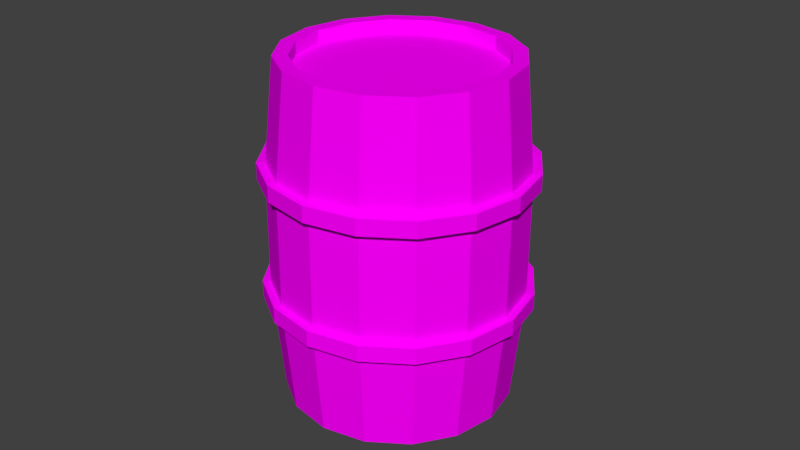 # Source: Barrel.blend  (saved by Blender 2.79.0; exported with 4.5.12 LTS)
import bpy
from mathutils import Matrix  # noqa: F401  (used for matrix-valued properties, if any)

bpy.ops.wm.read_factory_settings(use_empty=True)
scene = bpy.context.scene
scene.name = 'Scene'

# ---- collections
col_collection_1 = bpy.data.collections.new('Collection 1'); scene.collection.children.link(col_collection_1)

# ---- images (referenced by path relative to the original .blend; pixels are not part of the script)
import os
ASSET_DIR = os.environ.get("B2B_ASSET_DIR", "")  # directory of the original .blend (textures are referenced by path, not embedded)
HERE = os.path.dirname(os.path.abspath(__file__))  # packed textures are extracted next to this script under _unpacked/

def load_image(name, relpath, width, height, colorspace="sRGB"):
    """Load a texture the original file referenced (path relative to the .blend, or extracted next to this script)."""
    p = next((c for c in (os.path.join(HERE, relpath), os.path.join(ASSET_DIR, relpath)) if relpath and os.path.exists(c)), "")
    if p:
        img = bpy.data.images.load(p, check_existing=True)
        img.name = name
    else:  # same state as the original file: an image datablock whose file is absent (Cycles renders it pink)
        img = bpy.data.images.new(name, width, height)
        img.source = "FILE"
        img.filepath = "//" + (relpath or name)
    img.colorspace_settings.name = colorspace
    return img
img_barrel = load_image('Barrel', 'Barrel.png', 1024, 1024, 'sRGB')

# ---- materials (node trees are filled in below, after node groups)
mat_barrel = bpy.data.materials.new('Barrel')
mat_barrel.alpha_threshold = 0.0
mat_barrel.diffuse_color = (0.359, 0.205, 0.091, 1.0)
mat_barrel.roughness = 0.5

# ---- material node trees
mat_barrel.use_nodes = True; mat_barrel.node_tree.nodes.clear()
_N = mat_barrel.node_tree.nodes; _L = mat_barrel.node_tree.links
n0 = _N.new('ShaderNodeOutputMaterial'); n0.name = 'Material Output'; n0.location = (300, 300)
n1 = _N.new('ShaderNodeBsdfDiffuse'); n1.name = 'Diffuse BSDF'; n1.location = (81, 306)
n2 = _N.new('ShaderNodeTexImage'); n2.name = 'Image Texture'; n2.location = (-126, 354)
n2.width = 140
n2.image = img_barrel
_L.new(n1.outputs[0], n0.inputs[0])
_L.new(n2.outputs[0], n1.inputs[0])
n0.is_active_output = True

# ---- world
world_world = bpy.data.worlds.new('World'); scene.world = world_world
world_world.color = (0.05088, 0.05088, 0.05088)
world_world.use_sun_shadow = False
world_world.sun_shadow_jitter_overblur = 0.0
world_world.cycles.sampling_method = 'MANUAL'

# ---- meshes
me_cylinder = bpy.data.meshes.new('Cylinder')
me_cylinder.from_pydata([(-0.966, -0.2929, 0.02079), (-0.7813, -0.6365, 0.02666), (-0.4792, -0.8833, 0.02933), (-0.1056, -0.9959, 0.0284), (0.2826, -0.957, 0.02401), (0.6263, -0.7726, 0.01683), (0.8731, -0.4707, 0.007953), (0.9856, -0.0973, -0.001272), (0.9465, 0.2907, -0.00944), (0.7618, 0.6343, -0.01531), (0.4597, 0.8812, -0.01798), (0.08606, 0.9937, -0.01705), (-0.3021, 0.9548, -0.01266), (-0.6458, 0.7704, -0.005482), (-0.8926, 0.4685, 0.003396), (-1.005, 0.09514, 0.01262), (-1.042, -0.2885, 0.6576), (-0.8398, -0.664, 0.664), (-0.5097, -0.9337, 0.6669), (-0.1014, -1.057, 0.6659), (0.3227, -1.014, 0.6611), (0.6983, -0.8127, 0.6532), (0.968, -0.4828, 0.6435), (1.091, -0.07482, 0.6334), (1.048, 0.3492, 0.6245), (0.8463, 0.7246, 0.6181), (0.5162, 0.9944, 0.6152), (0.108, 1.117, 0.6162), (-0.3162, 1.075, 0.621), (-0.6917, 0.8733, 0.6288), (-0.9615, 0.5434, 0.6385), (-1.084, 0.1355, 0.6486), (-0.8446, -0.2558, 0.01887), (-0.6833, -0.5558, 0.02399), (-0.4196, -0.7713, 0.02633), (-0.09341, -0.8696, 0.02551), (0.2455, -0.8356, 0.02168), (0.5455, -0.6746, 0.01542), (0.761, -0.4111, 0.007664), (0.8592, -0.08508, -0.0003903), (0.8251, 0.2537, -0.007521), (0.6638, 0.5536, -0.01264), (0.4001, 0.7692, -0.01498), (0.0739, 0.8674, -0.01417), (-0.265, 0.8335, -0.01033), (-0.565, 0.6724, -0.004066), (-0.7805, 0.4089, 0.003685), (-0.8787, 0.08292, 0.01174), (-0.8446, -0.2558, 0.01887), (-0.6833, -0.5558, 0.02399), (-0.4196, -0.7713, 0.02633), (-0.09341, -0.8696, 0.02551), (0.2455, -0.8356, 0.02168), (0.5455, -0.6746, 0.01542), (0.761, -0.4111, 0.007664), (0.8592, -0.08508, -0.0003903), (0.8251, 0.2537, -0.007521), (0.6638, 0.5536, -0.01264), (0.4001, 0.7692, -0.01498), (0.0739, 0.8674, -0.01417), (-0.265, 0.8335, -0.01033), (-0.565, 0.6724, -0.004066), (-0.7805, 0.4089, 0.003685), (-0.8787, 0.08292, 0.01174), (-0.8446, -0.2558, 0.01887), (-0.6833, -0.5558, 0.02399), (-0.4196, -0.7713, 0.02633), (-0.09341, -0.8696, 0.02551), (0.2455, -0.8356, 0.02168), (0.5455, -0.6746, 0.01542), (0.761, -0.4111, 0.007664), (0.8592, -0.08508, -0.0003903), (0.8251, 0.2537, -0.007521), (0.6638, 0.5536, -0.01264), (0.4001, 0.7692, -0.01498), (0.0739, 0.8674, -0.01417), (-0.265, 0.8335, -0.01033), (-0.565, 0.6724, -0.004066), (-0.7805, 0.4089, 0.003685), (-0.8787, 0.08292, 0.01174), (-0.843, -0.2522, 0.09333), (-0.6818, -0.5521, 0.09846), (-0.418, -0.7677, 0.1008), (-0.09188, -0.8659, 0.09998), (0.247, -0.8319, 0.09615), (0.5471, -0.6709, 0.08988), (0.7626, -0.4074, 0.08213), (0.8607, -0.0814, 0.07407), (0.8266, 0.2574, 0.06694), (0.6654, 0.5573, 0.06182), (0.4016, 0.7729, 0.05949), (0.07542, 0.8711, 0.0603), (-0.2635, 0.8371, 0.06413), (-0.5635, 0.6761, 0.0704), (-0.779, 0.4126, 0.07815), (-0.8772, 0.0866, 0.0862), (-0.925, -0.1941, 2.02), (-0.7404, -0.5377, 2.025), (-0.4382, -0.7846, 2.028), (-0.06463, -0.8971, 2.027), (0.3235, -0.8582, 2.023), (0.6672, -0.6738, 2.016), (0.9141, -0.3719, 2.007), (1.026, 0.001487, 1.997), (0.9874, 0.3895, 1.989), (0.8027, 0.7331, 1.983), (0.5006, 0.98, 1.981), (0.127, 1.093, 1.982), (-0.2612, 1.054, 1.986), (-0.6049, 0.8692, 1.993), (-0.8517, 0.5673, 2.002), (-0.9641, 0.1939, 2.011), (-1.027, -0.2525, 1.386), (-0.8249, -0.628, 1.392), (-0.4948, -0.8977, 1.395), (-0.08653, -1.021, 1.394), (0.3376, -0.9782, 1.389), (0.7132, -0.7767, 1.381), (0.9829, -0.4468, 1.372), (1.106, -0.03884, 1.361), (1.063, 0.3852, 1.353), (0.8612, 0.7606, 1.346), (0.5311, 1.03, 1.343), (0.1229, 1.153, 1.344), (-0.3013, 1.111, 1.349), (-0.6768, 0.9093, 1.357), (-0.9465, 0.5794, 1.367), (-1.069, 0.1714, 1.377), (-0.8036, -0.157, 2.018), (-0.6424, -0.457, 2.023), (-0.3786, -0.6725, 2.025), (-0.05247, -0.7708, 2.024), (0.2864, -0.7368, 2.02), (0.5865, -0.5758, 2.014), (0.802, -0.3123, 2.006), (0.9001, 0.0137, 1.998), (0.866, 0.3525, 1.991), (0.7048, 0.6524, 1.986), (0.441, 0.868, 1.984), (0.1148, 0.9662, 1.985), (-0.2241, 0.9323, 1.988), (-0.5241, 0.7712, 1.995), (-0.7396, 0.5077, 2.002), (-0.8378, 0.1817, 2.01), (-0.8036, -0.157, 2.018), (-0.6424, -0.457, 2.023), (-0.3786, -0.6725, 2.025), (-0.05247, -0.7708, 2.024), (0.2864, -0.7368, 2.02), (0.5865, -0.5758, 2.014), (0.802, -0.3123, 2.006), (0.9001, 0.0137, 1.998), (0.866, 0.3525, 1.991), (0.7048, 0.6524, 1.986), (0.441, 0.868, 1.984), (0.1148, 0.9662, 1.985), (-0.2241, 0.9323, 1.988), (-0.5241, 0.7712, 1.995), (-0.7396, 0.5077, 2.002), (-0.8378, 0.1817, 2.01), (-0.8036, -0.157, 2.018), (-0.6424, -0.457, 2.023), (-0.3786, -0.6725, 2.025), (-0.05247, -0.7708, 2.024), (0.2864, -0.7368, 2.02), (0.5865, -0.5758, 2.014), (0.802, -0.3123, 2.006), (0.9001, 0.0137, 1.998), (0.866, 0.3525, 1.991), (0.7048, 0.6524, 1.986), (0.441, 0.868, 1.984), (0.1148, 0.9662, 1.985), (-0.2241, 0.9323, 1.988), (-0.5241, 0.7712, 1.995), (-0.7396, 0.5077, 2.002), (-0.8378, 0.1817, 2.01), (-0.8051, -0.1607, 1.943), (-0.6439, -0.4607, 1.948), (-0.3802, -0.6762, 1.951), (-0.05399, -0.7745, 1.95), (0.2849, -0.7405, 1.946), (0.5849, -0.5795, 1.94), (0.8004, -0.3159, 1.932), (0.8986, 0.01002, 1.924), (0.8645, 0.3488, 1.917), (0.7032, 0.6488, 1.912), (0.4395, 0.8643, 1.909), (0.1133, 0.9625, 1.91), (-0.2256, 0.9286, 1.914), (-0.5256, 0.7676, 1.92), (-0.7411, 0.504, 1.928), (-0.8393, 0.178, 1.936), (-1.034, -0.2705, 1.022), (-0.8323, -0.646, 1.028), (-0.5022, -0.9157, 1.031), (-0.09398, -1.039, 1.03), (0.3302, -0.9962, 1.025), (0.7057, -0.7947, 1.017), (0.9754, -0.4648, 1.008), (1.098, -0.05683, 0.9974), (1.056, 0.3672, 0.9885), (0.8538, 0.7426, 0.9821), (0.5236, 1.012, 0.9792), (0.1154, 1.135, 0.9802), (-0.3088, 1.093, 0.985), (-0.6843, 0.8913, 0.9928), (-0.954, 0.5614, 1.003), (-1.077, 0.1535, 1.013), (-1.091, -0.2703, 1.432), (-1.093, -0.275, 1.337), (-0.8769, -0.6693, 1.439), (-0.8788, -0.674, 1.344), (-0.526, -0.956, 1.442), (-0.528, -0.9607, 1.347), (-0.09217, -1.087, 1.441), (-0.09412, -1.091, 1.346), (0.3586, -1.042, 1.435), (0.3567, -1.046, 1.341), (0.7577, -0.8273, 1.427), (0.7557, -0.832, 1.332), (1.044, -0.4768, 1.417), (1.042, -0.4815, 1.322), (1.175, -0.0432, 1.406), (1.173, -0.04789, 1.311), (1.129, 0.4074, 1.397), (1.128, 0.4027, 1.302), (0.915, 0.8064, 1.39), (0.9131, 0.8017, 1.295), (0.5642, 1.093, 1.387), (0.5623, 1.088, 1.292), (0.1304, 1.224, 1.388), (0.1284, 1.219, 1.293), (-0.3204, 1.179, 1.393), (-0.3224, 1.174, 1.298), (-0.7195, 0.9644, 1.401), (-0.7214, 0.9597, 1.306), (-1.006, 0.6139, 1.412), (-1.008, 0.6092, 1.317), (-1.137, 0.1803, 1.422), (-1.139, 0.1756, 1.327), (-1.106, -0.3061, 0.7083), (-1.108, -0.3108, 0.6134), (-0.8917, -0.7051, 0.7151), (-0.8936, -0.7098, 0.6203), (-0.5408, -0.9918, 0.7182), (-0.5428, -0.9964, 0.6234), (-0.107, -1.122, 0.7172), (-0.1089, -1.127, 0.6223), (0.3438, -1.077, 0.7121), (0.3418, -1.082, 0.6172), (0.7429, -0.8631, 0.7037), (0.7409, -0.8678, 0.6089), (1.03, -0.5125, 0.6934), (1.028, -0.5172, 0.5985), (1.16, -0.07896, 0.6827), (1.158, -0.08365, 0.5878), (1.115, 0.3716, 0.6732), (1.113, 0.3669, 0.5783), (0.9002, 0.7706, 0.6664), (0.8983, 0.766, 0.5715), (0.5494, 1.057, 0.6633), (0.5474, 1.053, 0.5684), (0.1155, 1.188, 0.6644), (0.1136, 1.183, 0.5695), (-0.3352, 1.143, 0.6695), (-0.3372, 1.138, 0.5746), (-0.7343, 0.9287, 0.6778), (-0.7363, 0.924, 0.5829), (-1.021, 0.5781, 0.6881), (-1.023, 0.5734, 0.5933), (-1.152, 0.1445, 0.6988), (-1.153, 0.1398, 0.604)], [], [(16, 0, 1, 17), (17, 1, 2, 18), (18, 2, 3, 19), (19, 3, 4, 20), (20, 4, 5, 21), (21, 5, 6, 22), (22, 6, 7, 23), (23, 7, 8, 24), (24, 8, 9, 25), (25, 9, 10, 26), (26, 10, 11, 27), (27, 11, 12, 28), (28, 12, 13, 29), (29, 13, 14, 30), (5, 4, 36, 37), (30, 14, 15, 31), (31, 15, 0, 16), (207, 31, 16, 192), (206, 30, 31, 207), (205, 29, 30, 206), (204, 28, 29, 205), (203, 27, 28, 204), (202, 26, 27, 203), (201, 25, 26, 202), (200, 24, 25, 201), (199, 23, 24, 200), (198, 22, 23, 199), (197, 21, 22, 198), (196, 20, 21, 197), (195, 19, 20, 196), (194, 18, 19, 195), (193, 17, 18, 194), (192, 16, 17, 193), (46, 45, 61, 62), (10, 9, 41, 42), (15, 14, 46, 47), (3, 2, 34, 35), (8, 7, 39, 40), (1, 0, 32, 33), (13, 12, 44, 45), (6, 5, 37, 38), (11, 10, 42, 43), (0, 15, 47, 32), (4, 3, 35, 36), (9, 8, 40, 41), (14, 13, 45, 46), (2, 1, 33, 34), (7, 6, 38, 39), (12, 11, 43, 44), (52, 51, 67, 68), (39, 38, 54, 55), (47, 46, 62, 63), (40, 39, 55, 56), (33, 32, 48, 49), (32, 47, 63, 48), (41, 40, 56, 57), (34, 33, 49, 50), (42, 41, 57, 58), (35, 34, 50, 51), (43, 42, 58, 59), (36, 35, 51, 52), (44, 43, 59, 60), (37, 36, 52, 53), (45, 44, 60, 61), (38, 37, 53, 54), (73, 72, 88, 89), (60, 59, 75, 76), (53, 52, 68, 69), (61, 60, 76, 77), (54, 53, 69, 70), (62, 61, 77, 78), (55, 54, 70, 71), (63, 62, 78, 79), (56, 55, 71, 72), (49, 48, 64, 65), (48, 63, 79, 64), (57, 56, 72, 73), (50, 49, 65, 66), (58, 57, 73, 74), (51, 50, 66, 67), (59, 58, 74, 75), (81, 80, 95, 94, 93, 92, 91, 90, 89, 88, 87, 86, 85, 84, 83, 82), (66, 65, 81, 82), (74, 73, 89, 90), (67, 66, 82, 83), (75, 74, 90, 91), (68, 67, 83, 84), (76, 75, 91, 92), (69, 68, 84, 85), (77, 76, 92, 93), (70, 69, 85, 86), (78, 77, 93, 94), (71, 70, 86, 87), (79, 78, 94, 95), (72, 71, 87, 88), (65, 64, 80, 81), (64, 79, 95, 80), (112, 113, 97, 96), (113, 114, 98, 97), (114, 115, 99, 98), (115, 116, 100, 99), (116, 117, 101, 100), (117, 118, 102, 101), (118, 119, 103, 102), (119, 120, 104, 103), (120, 121, 105, 104), (121, 122, 106, 105), (122, 123, 107, 106), (123, 124, 108, 107), (124, 125, 109, 108), (125, 126, 110, 109), (101, 133, 132, 100), (126, 127, 111, 110), (127, 112, 96, 111), (207, 192, 112, 127), (206, 207, 127, 126), (205, 206, 126, 125), (204, 205, 125, 124), (203, 204, 124, 123), (202, 203, 123, 122), (201, 202, 122, 121), (200, 201, 121, 120), (199, 200, 120, 119), (198, 199, 119, 118), (197, 198, 118, 117), (196, 197, 117, 116), (195, 196, 116, 115), (194, 195, 115, 114), (193, 194, 114, 113), (192, 193, 113, 112), (142, 158, 157, 141), (106, 138, 137, 105), (111, 143, 142, 110), (99, 131, 130, 98), (104, 136, 135, 103), (97, 129, 128, 96), (109, 141, 140, 108), (102, 134, 133, 101), (107, 139, 138, 106), (96, 128, 143, 111), (100, 132, 131, 99), (105, 137, 136, 104), (110, 142, 141, 109), (98, 130, 129, 97), (103, 135, 134, 102), (108, 140, 139, 107), (148, 164, 163, 147), (135, 151, 150, 134), (143, 159, 158, 142), (136, 152, 151, 135), (129, 145, 144, 128), (128, 144, 159, 143), (137, 153, 152, 136), (130, 146, 145, 129), (138, 154, 153, 137), (131, 147, 146, 130), (139, 155, 154, 138), (132, 148, 147, 131), (140, 156, 155, 139), (133, 149, 148, 132), (141, 157, 156, 140), (134, 150, 149, 133), (169, 185, 184, 168), (156, 172, 171, 155), (149, 165, 164, 148), (157, 173, 172, 156), (150, 166, 165, 149), (158, 174, 173, 157), (151, 167, 166, 150), (159, 175, 174, 158), (152, 168, 167, 151), (145, 161, 160, 144), (144, 160, 175, 159), (153, 169, 168, 152), (146, 162, 161, 145), (154, 170, 169, 153), (147, 163, 162, 146), (155, 171, 170, 154), (177, 178, 179, 180, 181, 182, 183, 184, 185, 186, 187, 188, 189, 190, 191, 176), (162, 178, 177, 161), (170, 186, 185, 169), (163, 179, 178, 162), (171, 187, 186, 170), (164, 180, 179, 163), (172, 188, 187, 171), (165, 181, 180, 164), (173, 189, 188, 172), (166, 182, 181, 165), (174, 190, 189, 173), (167, 183, 182, 166), (175, 191, 190, 174), (168, 184, 183, 167), (161, 177, 176, 160), (160, 176, 191, 175), (208, 209, 211, 210), (210, 211, 213, 212), (212, 213, 215, 214), (214, 215, 217, 216), (216, 217, 219, 218), (218, 219, 221, 220), (220, 221, 223, 222), (222, 223, 225, 224), (224, 225, 227, 226), (226, 227, 229, 228), (228, 229, 231, 230), (230, 231, 233, 232), (232, 233, 235, 234), (234, 235, 237, 236), (211, 209, 239, 237, 235, 233, 231, 229, 227, 225, 223, 221, 219, 217, 215, 213), (236, 237, 239, 238), (238, 239, 209, 208), (208, 210, 212, 214, 216, 218, 220, 222, 224, 226, 228, 230, 232, 234, 236, 238), (240, 241, 243, 242), (242, 243, 245, 244), (244, 245, 247, 246), (246, 247, 249, 248), (248, 249, 251, 250), (250, 251, 253, 252), (252, 253, 255, 254), (254, 255, 257, 256), (256, 257, 259, 258), (258, 259, 261, 260), (260, 261, 263, 262), (262, 263, 265, 264), (264, 265, 267, 266), (266, 267, 269, 268), (243, 241, 271, 269, 267, 265, 263, 261, 259, 257, 255, 253, 251, 249, 247, 245), (268, 269, 271, 270), (270, 271, 241, 240), (240, 242, 244, 246, 248, 250, 252, 254, 256, 258, 260, 262, 264, 266, 268, 270)])
_uv = me_cylinder.uv_layers.new(name='UVMap')
_uv.uv.foreach_set('vector', [0.6337, 0.12, 0.6356, 0.02474, 0.6958, 0.02618, 0.6941, 0.1209, 0.6941, 0.1209, 0.6958, 0.02618, 0.7555, 0.0274, 0.7542, 0.1217, 0.7542, 0.1217, 0.7555, 0.0274, 0.8149, 0.02826, 0.8144, 0.1223, 0.8144, 0.1223, 0.8149, 0.02826, 0.874, 0.02845, 0.8748, 0.1225, 0.8748, 0.1225, 0.874, 0.02845, 0.9328, 0.02747, 0.936, 0.122, 0.936, 0.122, 0.9328, 0.02747, 0.9913, 0.02428, 0.9992, 0.1203, 0.001468, 0.1053, 0.01218, 0.00012, 0.07628, 0.005372, 0.0696, 0.1084, 0.0696, 0.1084, 0.07628, 0.005372, 0.14, 0.009028, 0.1354, 0.1105, 0.1354, 0.1105, 0.14, 0.009028, 0.2034, 0.01181, 0.1999, 0.1121, 0.1999, 0.1121, 0.2034, 0.01181, 0.2664, 0.01412, 0.2634, 0.1135, 0.2634, 0.1135, 0.2664, 0.01412, 0.329, 0.01616, 0.3264, 0.1147, 0.3264, 0.1147, 0.329, 0.01616, 0.3911, 0.01804, 0.3887, 0.1159, 0.3887, 0.1159, 0.3911, 0.01804, 0.4529, 0.01982, 0.4506, 0.117, 0.4506, 0.117, 0.4529, 0.01982, 0.5142, 0.02153, 0.512, 0.118, 0.6368, 0.5129, 0.6127, 0.5701, 0.5964, 0.5587, 0.6175, 0.5088, 0.512, 0.118, 0.5142, 0.02153, 0.5751, 0.02318, 0.573, 0.119, 0.573, 0.119, 0.5751, 0.02318, 0.6356, 0.02474, 0.6337, 0.12, 0.5722, 0.171, 0.573, 0.119, 0.6337, 0.12, 0.6329, 0.1717, 0.5111, 0.1704, 0.512, 0.118, 0.573, 0.119, 0.5722, 0.171, 0.4497, 0.1697, 0.4506, 0.117, 0.512, 0.118, 0.5111, 0.1704, 0.3878, 0.169, 0.3887, 0.1159, 0.4506, 0.117, 0.4497, 0.1697, 0.3254, 0.1682, 0.3264, 0.1147, 0.3887, 0.1159, 0.3878, 0.169, 0.2624, 0.1675, 0.2634, 0.1135, 0.3264, 0.1147, 0.3254, 0.1682, 0.1988, 0.1668, 0.1999, 0.1121, 0.2634, 0.1135, 0.2624, 0.1675, 0.1341, 0.1661, 0.1354, 0.1105, 0.1999, 0.1121, 0.1988, 0.1668, 0.06805, 0.1653, 0.0696, 0.1084, 0.1354, 0.1105, 0.1341, 0.1661, 0.0001204, 0.1645, 0.001468, 0.1053, 0.0696, 0.1084, 0.06805, 0.1653, 0.936, 0.1752, 0.936, 0.122, 0.9992, 0.1203, 0.9999, 0.1759, 0.8744, 0.1745, 0.8748, 0.1225, 0.936, 0.122, 0.936, 0.1752, 0.8138, 0.1738, 0.8144, 0.1223, 0.8748, 0.1225, 0.8744, 0.1745, 0.7535, 0.1731, 0.7542, 0.1217, 0.8144, 0.1223, 0.8138, 0.1738, 0.6933, 0.1724, 0.6941, 0.1209, 0.7542, 0.1217, 0.7535, 0.1731, 0.6329, 0.1717, 0.6337, 0.12, 0.6941, 0.1209, 0.6933, 0.1724, 0.3387, 0.5098, 0.338, 0.456, 0.3389, 0.4561, 0.3396, 0.5095, 0.4454, 0.3294, 0.508, 0.33, 0.504, 0.3495, 0.4488, 0.3491, 0.3445, 0.5704, 0.3194, 0.5137, 0.3387, 0.5098, 0.3609, 0.5593, 0.5682, 0.6138, 0.5102, 0.6376, 0.5066, 0.6179, 0.5575, 0.5971, 0.5661, 0.3524, 0.6113, 0.3948, 0.5952, 0.406, 0.5554, 0.3691, 0.4474, 0.6376, 0.3893, 0.6139, 0.4004, 0.5973, 0.4515, 0.618, 0.3187, 0.452, 0.3428, 0.395, 0.3589, 0.4064, 0.338, 0.456, 0.6363, 0.4512, 0.6368, 0.5129, 0.6175, 0.5088, 0.6171, 0.4551, 0.3874, 0.3521, 0.4454, 0.3294, 0.4488, 0.3491, 0.3979, 0.3689, 0.3893, 0.6139, 0.3445, 0.5704, 0.3609, 0.5593, 0.4004, 0.5973, 0.6127, 0.5701, 0.5682, 0.6138, 0.5575, 0.5971, 0.5964, 0.5587, 0.508, 0.33, 0.5661, 0.3524, 0.5554, 0.3691, 0.504, 0.3495, 0.3194, 0.5137, 0.3187, 0.452, 0.338, 0.456, 0.3387, 0.5098, 0.5102, 0.6376, 0.4474, 0.6376, 0.4515, 0.618, 0.5066, 0.6179, 0.6113, 0.3948, 0.6363, 0.4512, 0.6171, 0.4551, 0.5952, 0.406, 0.3428, 0.395, 0.3874, 0.3521, 0.3979, 0.3689, 0.3589, 0.4064, 0.5956, 0.5582, 0.557, 0.5963, 0.5564, 0.5955, 0.5948, 0.5577, 0.5952, 0.406, 0.6171, 0.4551, 0.6162, 0.4553, 0.5944, 0.4066, 0.3609, 0.5593, 0.3387, 0.5098, 0.3396, 0.5095, 0.3617, 0.5587, 0.5554, 0.3691, 0.5952, 0.406, 0.5944, 0.4066, 0.5549, 0.3699, 0.4515, 0.618, 0.4004, 0.5973, 0.4009, 0.5965, 0.4517, 0.617, 0.4004, 0.5973, 0.3609, 0.5593, 0.3617, 0.5587, 0.4009, 0.5965, 0.504, 0.3495, 0.5554, 0.3691, 0.5549, 0.3699, 0.5038, 0.3505, 0.5066, 0.6179, 0.4515, 0.618, 0.4517, 0.617, 0.5064, 0.617, 0.4488, 0.3491, 0.504, 0.3495, 0.5038, 0.3505, 0.4489, 0.35, 0.5575, 0.5971, 0.5066, 0.6179, 0.5064, 0.617, 0.557, 0.5963, 0.3979, 0.3689, 0.4488, 0.3491, 0.4489, 0.35, 0.3984, 0.3697, 0.5964, 0.5587, 0.5575, 0.5971, 0.557, 0.5963, 0.5956, 0.5582, 0.3589, 0.4064, 0.3979, 0.3689, 0.3984, 0.3697, 0.3597, 0.4069, 0.6175, 0.5088, 0.5964, 0.5587, 0.5956, 0.5582, 0.6166, 0.5087, 0.338, 0.456, 0.3589, 0.4064, 0.3597, 0.4069, 0.3389, 0.4561, 0.6171, 0.4551, 0.6175, 0.5088, 0.6166, 0.5087, 0.6162, 0.4553, 0.5036, 0.3514, 0.5544, 0.3707, 0.5484, 0.3808, 0.5016, 0.3632, 0.3597, 0.4069, 0.3984, 0.3697, 0.3989, 0.3705, 0.3605, 0.4074, 0.6166, 0.5087, 0.5956, 0.5582, 0.5948, 0.5577, 0.6157, 0.5085, 0.3389, 0.4561, 0.3597, 0.4069, 0.3605, 0.4074, 0.3398, 0.4563, 0.6162, 0.4553, 0.6166, 0.5087, 0.6157, 0.5085, 0.6153, 0.4555, 0.3396, 0.5095, 0.3389, 0.4561, 0.3398, 0.4563, 0.3406, 0.5093, 0.5944, 0.4066, 0.6162, 0.4553, 0.6153, 0.4555, 0.5937, 0.4071, 0.3617, 0.5587, 0.3396, 0.5095, 0.3406, 0.5093, 0.3624, 0.5581, 0.5549, 0.3699, 0.5944, 0.4066, 0.5937, 0.4071, 0.5544, 0.3707, 0.4517, 0.617, 0.4009, 0.5965, 0.4014, 0.5957, 0.4518, 0.6161, 0.4009, 0.5965, 0.3617, 0.5587, 0.3624, 0.5581, 0.4014, 0.5957, 0.5038, 0.3505, 0.5549, 0.3699, 0.5544, 0.3707, 0.5036, 0.3514, 0.5064, 0.617, 0.4517, 0.617, 0.4518, 0.6161, 0.5062, 0.616, 0.4489, 0.35, 0.5038, 0.3505, 0.5036, 0.3514, 0.4491, 0.3509, 0.557, 0.5963, 0.5064, 0.617, 0.5062, 0.616, 0.5564, 0.5955, 0.3984, 0.3697, 0.4489, 0.35, 0.4491, 0.3509, 0.3989, 0.3705, 0.4539, 0.6044, 0.4077, 0.5857, 0.372, 0.5512, 0.3519, 0.5066, 0.3512, 0.4583, 0.3702, 0.4139, 0.4053, 0.3803, 0.4514, 0.3626, 0.5016, 0.3632, 0.5484, 0.3808, 0.5843, 0.4141, 0.604, 0.4582, 0.6042, 0.5064, 0.585, 0.5512, 0.5498, 0.5857, 0.5038, 0.6044, 0.5062, 0.616, 0.4518, 0.6161, 0.4539, 0.6044, 0.5038, 0.6044, 0.4491, 0.3509, 0.5036, 0.3514, 0.5016, 0.3632, 0.4514, 0.3626, 0.5564, 0.5955, 0.5062, 0.616, 0.5038, 0.6044, 0.5498, 0.5857, 0.3989, 0.3705, 0.4491, 0.3509, 0.4514, 0.3626, 0.4053, 0.3803, 0.5948, 0.5577, 0.5564, 0.5955, 0.5498, 0.5857, 0.585, 0.5512, 0.3605, 0.4074, 0.3989, 0.3705, 0.4053, 0.3803, 0.3702, 0.4139, 0.6157, 0.5085, 0.5948, 0.5577, 0.585, 0.5512, 0.6042, 0.5064, 0.3398, 0.4563, 0.3605, 0.4074, 0.3702, 0.4139, 0.3512, 0.4583, 0.6153, 0.4555, 0.6157, 0.5085, 0.6042, 0.5064, 0.604, 0.4582, 0.3406, 0.5093, 0.3398, 0.4563, 0.3512, 0.4583, 0.3519, 0.5066, 0.5937, 0.4071, 0.6153, 0.4555, 0.604, 0.4582, 0.5843, 0.4141, 0.3624, 0.5581, 0.3406, 0.5093, 0.3519, 0.5066, 0.372, 0.5512, 0.5544, 0.3707, 0.5937, 0.4071, 0.5843, 0.4141, 0.5484, 0.3808, 0.4518, 0.6161, 0.4014, 0.5957, 0.4077, 0.5857, 0.4539, 0.6044, 0.4014, 0.5957, 0.3624, 0.5581, 0.372, 0.5512, 0.4077, 0.5857, 0.6325, 0.2235, 0.6929, 0.224, 0.6924, 0.3187, 0.6323, 0.3188, 0.6929, 0.224, 0.7531, 0.2245, 0.7522, 0.3188, 0.6924, 0.3187, 0.7531, 0.2245, 0.8132, 0.2253, 0.8116, 0.3193, 0.7522, 0.3188, 0.8132, 0.2253, 0.8736, 0.2265, 0.8707, 0.3205, 0.8116, 0.3193, 0.8736, 0.2265, 0.9348, 0.2284, 0.9295, 0.3228, 0.8707, 0.3205, 0.9348, 0.2284, 0.998, 0.2315, 0.9878, 0.3273, 0.9295, 0.3228, 0.00012, 0.2238, 0.0683, 0.2222, 0.07263, 0.3254, 0.008438, 0.3292, 0.0683, 0.2222, 0.1341, 0.2217, 0.1365, 0.3232, 0.07263, 0.3254, 0.1341, 0.2217, 0.1986, 0.2215, 0.1999, 0.3218, 0.1365, 0.3232, 0.1986, 0.2215, 0.2622, 0.2216, 0.2629, 0.321, 0.1999, 0.3218, 0.2622, 0.2216, 0.3251, 0.2218, 0.3255, 0.3204, 0.2629, 0.321, 0.3251, 0.2218, 0.3875, 0.222, 0.3877, 0.3199, 0.3255, 0.3204, 0.3875, 0.222, 0.4494, 0.2224, 0.4494, 0.3195, 0.3877, 0.3199, 0.4494, 0.2224, 0.5108, 0.2227, 0.5108, 0.3192, 0.4494, 0.3195, 0.2946, 0.5721, 0.2783, 0.5611, 0.2991, 0.5115, 0.3185, 0.515, 0.5108, 0.2227, 0.5718, 0.2231, 0.5717, 0.3189, 0.5108, 0.3192, 0.5718, 0.2231, 0.6325, 0.2235, 0.6323, 0.3188, 0.5717, 0.3189, 0.5722, 0.171, 0.6329, 0.1717, 0.6325, 0.2235, 0.5718, 0.2231, 0.5111, 0.1704, 0.5722, 0.171, 0.5718, 0.2231, 0.5108, 0.2227, 0.4497, 0.1697, 0.5111, 0.1704, 0.5108, 0.2227, 0.4494, 0.2224, 0.3878, 0.169, 0.4497, 0.1697, 0.4494, 0.2224, 0.3875, 0.222, 0.3254, 0.1682, 0.3878, 0.169, 0.3875, 0.222, 0.3251, 0.2218, 0.2624, 0.1675, 0.3254, 0.1682, 0.3251, 0.2218, 0.2622, 0.2216, 0.1988, 0.1668, 0.2624, 0.1675, 0.2622, 0.2216, 0.1986, 0.2215, 0.1341, 0.1661, 0.1988, 0.1668, 0.1986, 0.2215, 0.1341, 0.2217, 0.06805, 0.1653, 0.1341, 0.1661, 0.1341, 0.2217, 0.0683, 0.2222, 0.0001204, 0.1645, 0.06805, 0.1653, 0.0683, 0.2222, 0.00012, 0.2238, 0.936, 0.1752, 0.9999, 0.1759, 0.998, 0.2315, 0.9348, 0.2284, 0.8744, 0.1745, 0.936, 0.1752, 0.9348, 0.2284, 0.8736, 0.2265, 0.8138, 0.1738, 0.8744, 0.1745, 0.8736, 0.2265, 0.8132, 0.2253, 0.7535, 0.1731, 0.8138, 0.1738, 0.8132, 0.2253, 0.7531, 0.2245, 0.6933, 0.1724, 0.7535, 0.1731, 0.7531, 0.2245, 0.6929, 0.224, 0.6329, 0.1717, 0.6933, 0.1724, 0.6929, 0.224, 0.6325, 0.2235, 0.0797, 0.3693, 0.08019, 0.3701, 0.04122, 0.4073, 0.04047, 0.4068, 0.02607, 0.5712, 0.04207, 0.5596, 0.08176, 0.5971, 0.07131, 0.614, 0.1266, 0.3294, 0.1306, 0.349, 0.0797, 0.3693, 0.06872, 0.3528, 0.3175, 0.4532, 0.2982, 0.4576, 0.2762, 0.408, 0.2923, 0.3964, 0.1296, 0.6369, 0.1331, 0.6173, 0.1883, 0.6181, 0.192, 0.6376, 0.2474, 0.353, 0.2368, 0.3698, 0.1857, 0.3491, 0.1893, 0.3294, 0.02411, 0.3958, 0.04047, 0.4068, 0.01946, 0.4563, 0.00012, 0.4528, 0.25, 0.615, 0.2392, 0.5984, 0.2783, 0.5611, 0.2946, 0.5721, 0.0009494, 0.5146, 0.02014, 0.5101, 0.04207, 0.5596, 0.02607, 0.5712, 0.1893, 0.3294, 0.1857, 0.3491, 0.1306, 0.349, 0.1266, 0.3294, 0.3185, 0.515, 0.2991, 0.5115, 0.2982, 0.4576, 0.3175, 0.4532, 0.07131, 0.614, 0.08176, 0.5971, 0.1331, 0.6173, 0.1296, 0.6369, 0.06872, 0.3528, 0.0797, 0.3693, 0.04047, 0.4068, 0.02411, 0.3958, 0.2923, 0.3964, 0.2762, 0.408, 0.2368, 0.3698, 0.2474, 0.353, 0.192, 0.6376, 0.1883, 0.6181, 0.2392, 0.5984, 0.25, 0.615, 0.00012, 0.4528, 0.01946, 0.4563, 0.02014, 0.5101, 0.0009494, 0.5146, 0.2982, 0.5113, 0.2973, 0.5112, 0.2964, 0.458, 0.2973, 0.4578, 0.1883, 0.6181, 0.1881, 0.6171, 0.2387, 0.5976, 0.2392, 0.5984, 0.1306, 0.349, 0.1308, 0.3499, 0.08019, 0.3701, 0.0797, 0.3693, 0.1331, 0.6173, 0.1333, 0.6164, 0.1881, 0.6171, 0.1883, 0.6181, 0.2368, 0.3698, 0.2362, 0.3706, 0.1855, 0.35, 0.1857, 0.3491, 0.1857, 0.3491, 0.1855, 0.35, 0.1308, 0.3499, 0.1306, 0.349, 0.08176, 0.5971, 0.08227, 0.5963, 0.1333, 0.6164, 0.1331, 0.6173, 0.2762, 0.408, 0.2754, 0.4085, 0.2362, 0.3706, 0.2368, 0.3698, 0.04207, 0.5596, 0.04284, 0.559, 0.08227, 0.5963, 0.08176, 0.5971, 0.2982, 0.4576, 0.2973, 0.4578, 0.2754, 0.4085, 0.2762, 0.408, 0.02014, 0.5101, 0.02105, 0.51, 0.04284, 0.559, 0.04207, 0.5596, 0.2991, 0.5115, 0.2982, 0.5113, 0.2973, 0.4578, 0.2982, 0.4576, 0.01946, 0.4563, 0.02036, 0.4565, 0.02105, 0.51, 0.02014, 0.5101, 0.2783, 0.5611, 0.2775, 0.5606, 0.2982, 0.5113, 0.2991, 0.5115, 0.04047, 0.4068, 0.04122, 0.4073, 0.02036, 0.4565, 0.01946, 0.4563, 0.2392, 0.5984, 0.2387, 0.5976, 0.2775, 0.5606, 0.2783, 0.5611, 0.0828, 0.5955, 0.08927, 0.5856, 0.136, 0.6037, 0.1335, 0.6154, 0.02036, 0.4565, 0.02129, 0.4567, 0.02198, 0.5098, 0.02105, 0.51, 0.2775, 0.5606, 0.2768, 0.56, 0.2973, 0.5112, 0.2982, 0.5113, 0.04122, 0.4073, 0.042, 0.4079, 0.02129, 0.4567, 0.02036, 0.4565, 0.2387, 0.5976, 0.2382, 0.5968, 0.2768, 0.56, 0.2775, 0.5606, 0.08019, 0.3701, 0.0807, 0.3709, 0.042, 0.4079, 0.04122, 0.4073, 0.1881, 0.6171, 0.1879, 0.6162, 0.2382, 0.5968, 0.2387, 0.5976, 0.1308, 0.3499, 0.131, 0.3508, 0.0807, 0.3709, 0.08019, 0.3701, 0.1333, 0.6164, 0.1335, 0.6154, 0.1879, 0.6162, 0.1881, 0.6171, 0.2362, 0.3706, 0.2357, 0.3714, 0.1853, 0.351, 0.1855, 0.35, 0.1855, 0.35, 0.1853, 0.351, 0.131, 0.3508, 0.1308, 0.3499, 0.08227, 0.5963, 0.0828, 0.5955, 0.1335, 0.6154, 0.1333, 0.6164, 0.2754, 0.4085, 0.2746, 0.4091, 0.2357, 0.3714, 0.2362, 0.3706, 0.04284, 0.559, 0.04362, 0.5585, 0.0828, 0.5955, 0.08227, 0.5963, 0.2973, 0.4578, 0.2964, 0.458, 0.2746, 0.4091, 0.2754, 0.4085, 0.02105, 0.51, 0.02198, 0.5098, 0.04362, 0.5585, 0.04284, 0.559, 0.2291, 0.3813, 0.2648, 0.4157, 0.285, 0.4604, 0.2859, 0.5088, 0.2673, 0.5533, 0.2321, 0.5868, 0.1861, 0.6045, 0.136, 0.6037, 0.08927, 0.5856, 0.05329, 0.5519, 0.0334, 0.5075, 0.03261, 0.4591, 0.05146, 0.4147, 0.0869, 0.381, 0.133, 0.3625, 0.1829, 0.3626, 0.2746, 0.4091, 0.2648, 0.4157, 0.2291, 0.3813, 0.2357, 0.3714, 0.04362, 0.5585, 0.05329, 0.5519, 0.08927, 0.5856, 0.0828, 0.5955, 0.2964, 0.458, 0.285, 0.4604, 0.2648, 0.4157, 0.2746, 0.4091, 0.02198, 0.5098, 0.0334, 0.5075, 0.05329, 0.5519, 0.04362, 0.5585, 0.2973, 0.5112, 0.2859, 0.5088, 0.285, 0.4604, 0.2964, 0.458, 0.02129, 0.4567, 0.03261, 0.4591, 0.0334, 0.5075, 0.02198, 0.5098, 0.2768, 0.56, 0.2673, 0.5533, 0.2859, 0.5088, 0.2973, 0.5112, 0.042, 0.4079, 0.05146, 0.4147, 0.03261, 0.4591, 0.02129, 0.4567, 0.2382, 0.5968, 0.2321, 0.5868, 0.2673, 0.5533, 0.2768, 0.56, 0.0807, 0.3709, 0.0869, 0.381, 0.05146, 0.4147, 0.042, 0.4079, 0.1879, 0.6162, 0.1861, 0.6045, 0.2321, 0.5868, 0.2382, 0.5968, 0.131, 0.3508, 0.133, 0.3625, 0.0869, 0.381, 0.0807, 0.3709, 0.1335, 0.6154, 0.136, 0.6037, 0.1861, 0.6045, 0.1879, 0.6162, 0.2357, 0.3714, 0.2291, 0.3813, 0.1829, 0.3626, 0.1853, 0.351, 0.1853, 0.351, 0.1829, 0.3626, 0.133, 0.3625, 0.131, 0.3508, 0.6874, 0.9831, 0.6874, 0.97, 0.7499, 0.97, 0.7499, 0.9831, 0.7499, 0.9831, 0.7499, 0.97, 0.8124, 0.97, 0.8124, 0.9831, 0.8124, 0.9831, 0.8124, 0.97, 0.8749, 0.97, 0.8749, 0.9831, 0.8749, 0.9831, 0.8749, 0.97, 0.9374, 0.97, 0.9374, 0.9831, 0.9374, 0.9831, 0.9374, 0.97, 0.9999, 0.97, 0.9999, 0.9831, 0.0001485, 0.9831, 0.0001486, 0.97, 0.06263, 0.97, 0.06263, 0.9831, 0.06263, 0.9831, 0.06263, 0.97, 0.1251, 0.97, 0.1251, 0.9831, 0.1251, 0.9831, 0.1251, 0.97, 0.1876, 0.97, 0.1876, 0.9831, 0.1876, 0.9831, 0.1876, 0.97, 0.2501, 0.97, 0.2501, 0.9831, 0.2501, 0.9831, 0.2501, 0.97, 0.3126, 0.97, 0.3126, 0.9831, 0.3126, 0.9831, 0.3126, 0.97, 0.375, 0.97, 0.375, 0.9831, 0.375, 0.9831, 0.375, 0.97, 0.4375, 0.97, 0.4375, 0.9831, 0.4375, 0.9831, 0.4375, 0.97, 0.5, 0.97, 0.5, 0.9831, 0.5, 0.9831, 0.5, 0.97, 0.5625, 0.97, 0.5625, 0.9831, 0.7666, 0.9174, 0.7089, 0.8935, 0.6647, 0.8493, 0.6408, 0.7916, 0.6408, 0.7291, 0.6647, 0.6714, 0.7089, 0.6272, 0.7666, 0.6033, 0.8291, 0.6033, 0.8868, 0.6272, 0.931, 0.6714, 0.9549, 0.7291, 0.9549, 0.7916, 0.931, 0.8493, 0.8868, 0.8935, 0.8291, 0.9174, 0.5625, 0.9831, 0.5625, 0.97, 0.625, 0.97, 0.625, 0.9831, 0.625, 0.9831, 0.625, 0.97, 0.6874, 0.97, 0.6874, 0.9831, 0.7089, 0.6272, 0.7666, 0.6033, 0.8291, 0.6033, 0.8868, 0.6272, 0.931, 0.6713, 0.9549, 0.7291, 0.9549, 0.7916, 0.931, 0.8493, 0.8868, 0.8935, 0.8291, 0.9174, 0.7666, 0.9174, 0.7089, 0.8935, 0.6647, 0.8493, 0.6408, 0.7916, 0.6408, 0.7291, 0.6647, 0.6713, 0.6874, 0.9831, 0.6874, 0.97, 0.7499, 0.97, 0.7499, 0.9831, 0.7499, 0.9831, 0.7499, 0.97, 0.8124, 0.97, 0.8124, 0.9831, 0.8124, 0.9831, 0.8124, 0.97, 0.8749, 0.97, 0.8749, 0.9831, 0.8749, 0.9831, 0.8749, 0.97, 0.9374, 0.97, 0.9374, 0.9831, 0.9374, 0.9831, 0.9374, 0.97, 0.9999, 0.97, 0.9999, 0.9831, 0.0001485, 0.9831, 0.0001485, 0.97, 0.06263, 0.97, 0.06263, 0.9831, 0.06263, 0.9831, 0.06263, 0.97, 0.1251, 0.97, 0.1251, 0.9831, 0.1251, 0.9831, 0.1251, 0.97, 0.1876, 0.97, 0.1876, 0.9831, 0.1876, 0.9831, 0.1876, 0.97, 0.2501, 0.97, 0.2501, 0.9831, 0.2501, 0.9831, 0.2501, 0.97, 0.3126, 0.97, 0.3126, 0.9831, 0.3126, 0.9831, 0.3126, 0.97, 0.375, 0.97, 0.375, 0.9831, 0.375, 0.9831, 0.375, 0.97, 0.4375, 0.97, 0.4375, 0.9831, 0.4375, 0.9831, 0.4375, 0.97, 0.5, 0.97, 0.5, 0.9831, 0.5, 0.9831, 0.5, 0.97, 0.5625, 0.97, 0.5625, 0.9831, 0.7666, 0.9174, 0.7088, 0.8935, 0.6647, 0.8493, 0.6408, 0.7916, 0.6408, 0.7291, 0.6647, 0.6714, 0.7088, 0.6272, 0.7666, 0.6033, 0.8291, 0.6033, 0.8868, 0.6272, 0.931, 0.6714, 0.9549, 0.7291, 0.9549, 0.7916, 0.931, 0.8493, 0.8868, 0.8935, 0.8291, 0.9174, 0.5625, 0.9831, 0.5625, 0.97, 0.625, 0.97, 0.625, 0.9831, 0.625, 0.9831, 0.625, 0.97, 0.6874, 0.97, 0.6874, 0.9831, 0.7088, 0.6272, 0.7666, 0.6033, 0.8291, 0.6033, 0.8868, 0.6272, 0.931, 0.6713, 0.9549, 0.7291, 0.9549, 0.7916, 0.931, 0.8493, 0.8868, 0.8935, 0.8291, 0.9174, 0.7666, 0.9174, 0.7088, 0.8935, 0.6647, 0.8493, 0.6408, 0.7916, 0.6408, 0.7291, 0.6647, 0.6713])
me_cylinder.materials.append(mat_barrel)
me_cylinder.use_remesh_preserve_volume = False
me_cylinder.use_remesh_preserve_attributes = False
me_cylinder.use_mirror_vertex_groups = False
me_cylinder.update()

# ---- objects
ob_barrel = bpy.data.objects.new('Barrel', me_cylinder)

# ---- transforms, parenting, visibility, modifiers, constraints
ob_barrel.location = (0.0, 0.0, 0.0)
ob_barrel.rotation_euler = (0.03204, -0.007103, 0.8986)
ob_barrel.scale = (2.0, 2.0, 3.0)
ob_barrel.lineart.crease_threshold = 0.0

# ---- collection membership
col_collection_1.objects.link(ob_barrel)

# ---- scene / render settings (as saved in the file)
scene.frame_start = 1; scene.frame_end = 250; scene.frame_set(1)
scene.render.engine = 'CYCLES'
scene.render.resolution_percentage = 50
scene.render.dither_intensity = 0.0
scene.cycles.use_denoising = False
scene.cycles.samples = 128
scene.cycles.sampling_pattern = 'TABULATED_SOBOL'
scene.cycles.use_adaptive_sampling = False
scene.cycles.use_light_tree = False
scene.cycles.blur_glossy = 0.0
scene.cycles.sample_clamp_indirect = 0.0
scene.view_settings.view_transform = 'Standard'
bpy.context.view_layer.update()

# ---- added for rendering (the .blend has no active camera and no usable light): camera, sun
cam_auto = bpy.data.cameras.new('AutoCamera')
cam_auto.lens = 50.0
cam_auto.sensor_width = 36.0
cam_auto.clip_end = 1000.0
ob_auto_camera = bpy.data.objects.new('AutoCamera', cam_auto)
scene.collection.objects.link(ob_auto_camera)
ob_auto_camera.location = (10.5533, -12.664, 11.4594)
ob_auto_camera.rotation_euler = (1.09748, -7.21219e-08, 0.694738)
scene.camera = ob_auto_camera
light_auto_sun = bpy.data.lights.new('AutoSun', 'SUN')
light_auto_sun.energy = 3.0
light_auto_sun.angle = 0.0523599
ob_auto_sun = bpy.data.objects.new('AutoSun', light_auto_sun)
scene.collection.objects.link(ob_auto_sun)
ob_auto_sun.rotation_euler = (0.872665, 0.174533, 0.523599)
bpy.context.view_layer.update()
